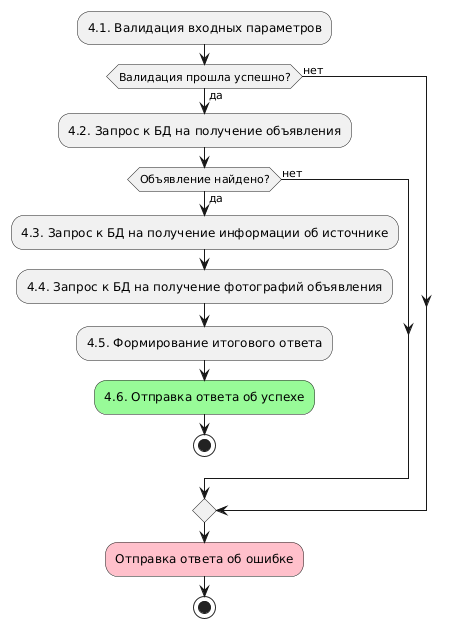

The diagram above was rendered by PlantUML. Its source (embedded in the PNG):
@startuml activity diagram
:4.1. Валидация входных параметров;
if (Валидация прошла успешно?) then (да)
    :4.2. Запрос к БД на получение объявления;
    if (Объявление найдено?) then (да)
        :4.3. Запрос к БД на получение информации об источнике;
        :4.4. Запрос к БД на получение фотографий объявления;
        :4.5. Формирование итогового ответа;
        :4.6. Отправка ответа об успехе;<<#palegreen>>
        stop
    else (нет)
    endif
else (нет)
endif
:Отправка ответа об ошибке;<<#pink>>
stop
@enduml